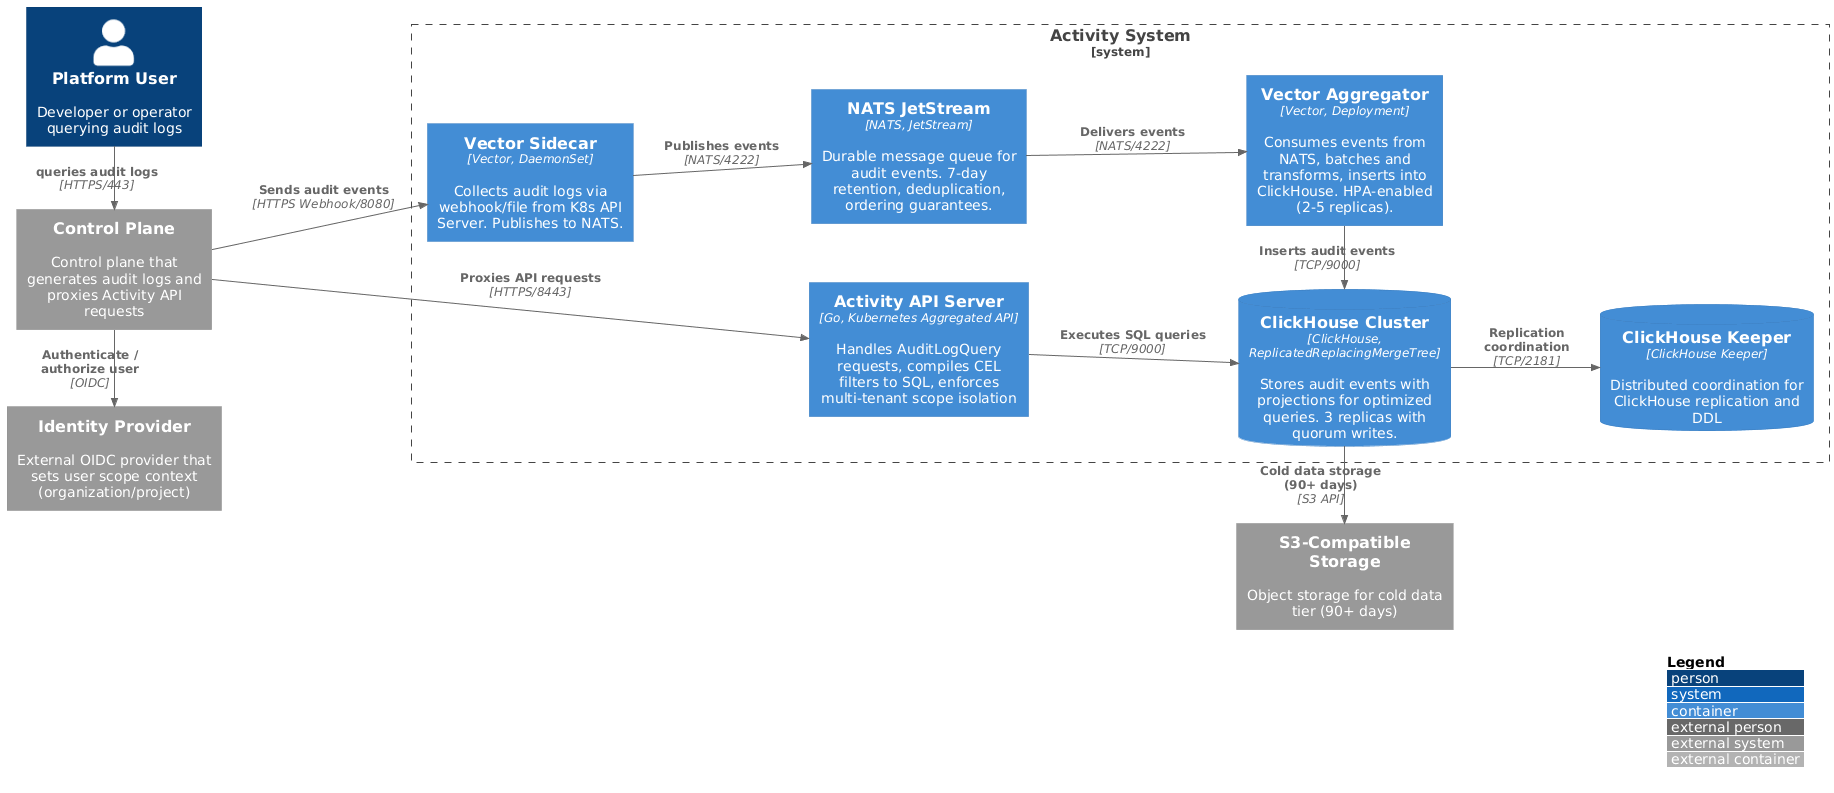

The diagram above was rendered by PlantUML. Its source (embedded in the PNG):
@startuml C4_Container_Diagram
!include https://raw.githubusercontent.com/plantuml-stdlib/C4-PlantUML/master/C4_Container.puml

LAYOUT_LANDSCAPE()
LAYOUT_WITH_LEGEND()

' External Systems
Person(user, "Platform User", "Developer or operator querying audit logs")
System_Ext(k8s_api, "Control Plane", "Control plane that generates audit logs and proxies Activity API requests")
System_Ext(oidc, "Identity Provider", "External OIDC provider that sets user scope context (organization/project)")
System_Ext(s3, "S3-Compatible Storage", "Object storage for cold data tier (90+ days)")

' System Boundary
System_Boundary(activity, "Activity System") {
    ' Query Layer
    Container(activity_api, "Activity API Server", "Go, Kubernetes Aggregated API", "Handles AuditLogQuery requests, compiles CEL filters to SQL, enforces multi-tenant scope isolation")

    ' Data Storage
    ContainerDb(clickhouse, "ClickHouse Cluster", "ClickHouse, ReplicatedReplacingMergeTree", "Stores audit events with projections for optimized queries. 3 replicas with quorum writes.")

    ' Message Broker
    Container(nats, "NATS JetStream", "NATS, JetStream", "Durable message queue for audit events. 7-day retention, deduplication, ordering guarantees.")

    ' Ingest Pipeline
    Container(vector_sidecar, "Vector Sidecar", "Vector, DaemonSet", "Collects audit logs via webhook/file from K8s API Server. Publishes to NATS.")

    Container(vector_aggregator, "Vector Aggregator", "Vector, Deployment", "Consumes events from NATS, batches and transforms, inserts into ClickHouse. HPA-enabled (2-5 replicas).")

    ' Coordination
    ContainerDb(keeper, "ClickHouse Keeper", "ClickHouse Keeper", "Distributed coordination for ClickHouse replication and DDL")
}

' Relationships - Query Flow
Rel_D(user, k8s_api, "queries audit logs", "HTTPS/443")
Rel_D(k8s_api, oidc, "Authenticate / authorize user", "OIDC")
Rel(k8s_api, activity_api, "Proxies API requests", "HTTPS/8443")
Rel(activity_api, clickhouse, "Executes SQL queries", "TCP/9000")

' Relationships - Ingest Flow
Rel(k8s_api, vector_sidecar, "Sends audit events", "HTTPS Webhook/8080")
Rel(vector_sidecar, nats, "Publishes events", "NATS/4222")
Rel(nats, vector_aggregator, "Delivers events", "NATS/4222")
Rel_D(vector_aggregator, clickhouse, "Inserts audit events", "TCP/9000")

' Relationships - Storage & Coordination
Rel(clickhouse, keeper, "Replication coordination", "TCP/2181")
Rel_U(clickhouse, s3, "Cold data storage (90+ days)", "S3 API")

@enduml